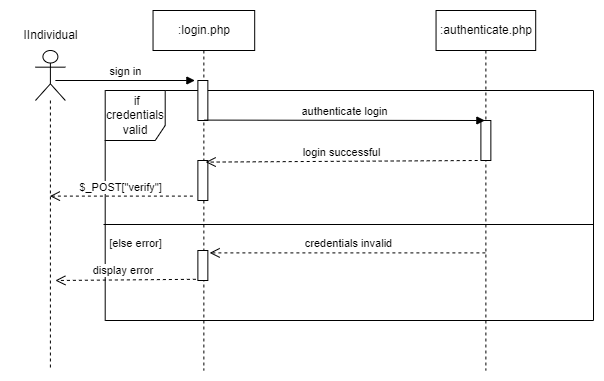

The diagram above was exported from draw.io. Its source (the exported page's mxGraphModel, read from the mxfile embedded in the PNG):
<mxGraphModel dx="1276" dy="614" grid="1" gridSize="10" guides="1" tooltips="1" connect="1" arrows="1" fold="1" page="1" pageScale="1" pageWidth="1169" pageHeight="827" math="0" shadow="0">
  <root>
    <mxCell id="0" />
    <mxCell id="1" parent="0" />
    <mxCell id="2" value="" style="group" vertex="1" connectable="0" parent="1">
      <mxGeometry x="297" y="240" width="573" height="360" as="geometry" />
    </mxCell>
    <mxCell id="3" value="&amp;nbsp;if credentials valid" style="shape=umlFrame;whiteSpace=wrap;html=1;width=60;height=50;" vertex="1" parent="2">
      <mxGeometry x="84.70434782608696" y="80" width="488.2956521739131" height="230" as="geometry" />
    </mxCell>
    <mxCell id="4" value=":login.php" style="shape=umlLifeline;perimeter=lifelinePerimeter;whiteSpace=wrap;html=1;container=1;collapsible=0;recursiveResize=0;outlineConnect=0;" vertex="1" parent="2">
      <mxGeometry x="132.53739130434784" width="101.64521739130436" height="360" as="geometry" />
    </mxCell>
    <mxCell id="5" value="" style="html=1;points=[];perimeter=orthogonalPerimeter;" vertex="1" parent="4">
      <mxGeometry x="44.843478260869574" y="70" width="9.965217391304348" height="40" as="geometry" />
    </mxCell>
    <mxCell id="6" value="" style="html=1;points=[];perimeter=orthogonalPerimeter;" vertex="1" parent="4">
      <mxGeometry x="44.843478260869574" y="150" width="9.965217391304348" height="40" as="geometry" />
    </mxCell>
    <mxCell id="7" value="" style="html=1;points=[];perimeter=orthogonalPerimeter;" vertex="1" parent="4">
      <mxGeometry x="44.843478260869574" y="240" width="9.965217391304348" height="30" as="geometry" />
    </mxCell>
    <mxCell id="8" value="display error&amp;nbsp;" style="html=1;verticalAlign=bottom;endArrow=open;dashed=1;endSize=8;rounded=0;elbow=vertical;exitX=-0.2;exitY=0.96;exitDx=0;exitDy=0;exitPerimeter=0;" edge="1" parent="4" source="7">
      <mxGeometry x="0.0035" relative="1" as="geometry">
        <mxPoint x="25.41130434782609" y="269.9999999999999" as="sourcePoint" />
        <mxPoint x="-97.65913043478263" y="270" as="targetPoint" />
        <mxPoint as="offset" />
      </mxGeometry>
    </mxCell>
    <mxCell id="9" value=":authenticate.php" style="shape=umlLifeline;perimeter=lifelinePerimeter;whiteSpace=wrap;html=1;container=1;collapsible=0;recursiveResize=0;outlineConnect=0;" vertex="1" parent="2">
      <mxGeometry x="415.5495652173914" width="99.65217391304348" height="360" as="geometry" />
    </mxCell>
    <mxCell id="10" value="" style="html=1;points=[];perimeter=orthogonalPerimeter;" vertex="1" parent="9">
      <mxGeometry x="44.843478260869574" y="110" width="9.965217391304348" height="40" as="geometry" />
    </mxCell>
    <mxCell id="11" value="authenticate login" style="html=1;verticalAlign=bottom;endArrow=block;rounded=0;elbow=vertical;entryX=0.4;entryY=0;entryDx=0;entryDy=0;entryPerimeter=0;exitX=0.62;exitY=0.99;exitDx=0;exitDy=0;exitPerimeter=0;" edge="1" parent="2" source="5" target="10">
      <mxGeometry width="80" relative="1" as="geometry">
        <mxPoint x="214.2521739130435" y="100" as="sourcePoint" />
        <mxPoint x="497.264347826087" y="120" as="targetPoint" />
      </mxGeometry>
    </mxCell>
    <mxCell id="12" value="login successful" style="html=1;verticalAlign=bottom;endArrow=open;dashed=1;endSize=8;rounded=0;elbow=vertical;exitX=-0.32;exitY=1;exitDx=0;exitDy=0;exitPerimeter=0;entryX=0.78;entryY=0.04;entryDx=0;entryDy=0;entryPerimeter=0;" edge="1" parent="2" source="10" target="6">
      <mxGeometry x="-0.0031" relative="1" as="geometry">
        <mxPoint x="383.66086956521747" y="160" as="sourcePoint" />
        <mxPoint x="184.35652173913044" y="160" as="targetPoint" />
        <mxPoint as="offset" />
      </mxGeometry>
    </mxCell>
    <mxCell id="13" value="" style="line;strokeWidth=1;fillColor=none;align=left;verticalAlign=middle;spacingTop=-1;spacingLeft=3;spacingRight=3;rotatable=0;labelPosition=right;points=[];portConstraint=eastwest;strokeColor=inherit;" vertex="1" parent="2">
      <mxGeometry x="84.70434782608696" y="210" width="488.2956521739131" height="8" as="geometry" />
    </mxCell>
    <mxCell id="14" value="[else error]" style="text;html=1;align=center;verticalAlign=middle;resizable=0;points=[];autosize=1;strokeColor=none;fillColor=none;fontSize=11;" vertex="1" parent="2">
      <mxGeometry x="74.73913043478262" y="218" width="80" height="30" as="geometry" />
    </mxCell>
    <mxCell id="15" value="credentials invalid" style="html=1;verticalAlign=bottom;endArrow=open;dashed=1;endSize=8;rounded=0;elbow=vertical;entryX=1.18;entryY=0.08;entryDx=0;entryDy=0;entryPerimeter=0;" edge="1" parent="2" source="9" target="7">
      <mxGeometry x="-0.0031" relative="1" as="geometry">
        <mxPoint x="463.3826086956522" y="280" as="sourcePoint" />
        <mxPoint x="214.2521739130435" y="270" as="targetPoint" />
        <mxPoint as="offset" />
      </mxGeometry>
    </mxCell>
    <mxCell id="16" value="$_POST[&quot;verify&quot;]" style="html=1;verticalAlign=bottom;endArrow=open;dashed=1;endSize=8;rounded=0;elbow=vertical;exitX=-0.5;exitY=0.89;exitDx=0;exitDy=0;exitPerimeter=0;" edge="1" parent="2" source="6" target="18">
      <mxGeometry x="0.0035" relative="1" as="geometry">
        <mxPoint x="366.72" y="194.2" as="sourcePoint" />
        <mxPoint x="94.66956521739125" y="195.8" as="targetPoint" />
        <mxPoint as="offset" />
      </mxGeometry>
    </mxCell>
    <mxCell id="17" value="" style="group" vertex="1" connectable="0" parent="2">
      <mxGeometry width="75" height="360" as="geometry" />
    </mxCell>
    <mxCell id="18" value="" style="shape=umlLifeline;participant=umlActor;perimeter=lifelinePerimeter;whiteSpace=wrap;html=1;container=1;collapsible=0;recursiveResize=0;verticalAlign=top;spacingTop=36;outlineConnect=0;fontFamily=Helvetica;fontSize=12;fontColor=default;align=center;strokeColor=default;fillColor=default;size=50;" vertex="1" parent="17">
      <mxGeometry x="14.947826086956525" y="40" width="29.89565217391305" height="320" as="geometry" />
    </mxCell>
    <mxCell id="19" value="sign in" style="html=1;verticalAlign=bottom;endArrow=block;rounded=0;elbow=vertical;" edge="1" parent="18">
      <mxGeometry x="0.0035" width="80" relative="1" as="geometry">
        <mxPoint x="19.930434782608696" y="30" as="sourcePoint" />
        <mxPoint x="159.44347826086957" y="30" as="targetPoint" />
        <mxPoint as="offset" />
      </mxGeometry>
    </mxCell>
    <mxCell id="20" value="IIndividual" style="text;html=1;align=center;verticalAlign=middle;resizable=0;points=[];autosize=1;strokeColor=none;fillColor=none;" vertex="1" parent="17">
      <mxGeometry x="-10" y="10" width="80" height="30" as="geometry" />
    </mxCell>
    <mxCell id="21" value="" style="line;strokeWidth=1;fillColor=none;align=left;verticalAlign=middle;spacingTop=-1;spacingLeft=3;spacingRight=3;rotatable=0;labelPosition=right;points=[];portConstraint=eastwest;strokeColor=inherit;" vertex="1" parent="1">
      <mxGeometry x="380" y="450" width="490" height="8" as="geometry" />
    </mxCell>
  </root>
</mxGraphModel>